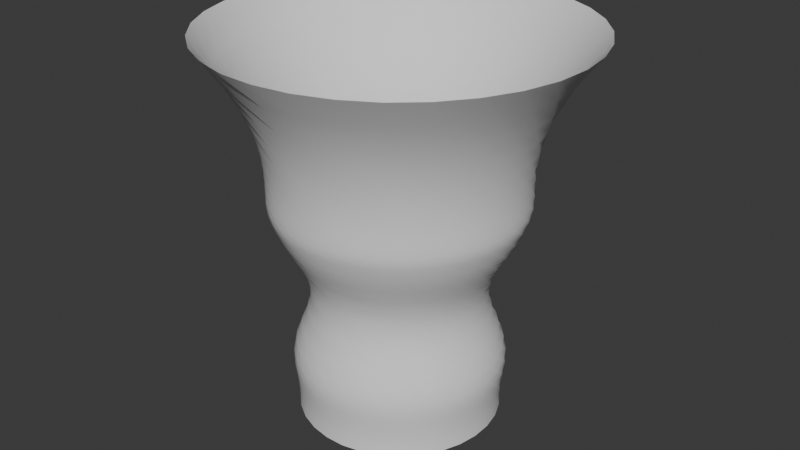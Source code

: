 # Source: tornade_blender.blend  (saved by Blender 5.0.119; exported with 4.5.12 LTS)
import bpy
from mathutils import Matrix  # noqa: F401  (used for matrix-valued properties, if any)

bpy.ops.wm.read_factory_settings(use_empty=True)
scene = bpy.context.scene
scene.name = 'Scene'

# ---- collections
col_bin = bpy.data.collections.new('_BIN'); scene.collection.children.link(col_bin)
col_my_assets = bpy.data.collections.new('_MY_ASSETS'); scene.collection.children.link(col_my_assets)

# ---- node groups
ng_smooth_by_angle = bpy.data.node_groups.new('Smooth by Angle', 'GeometryNodeTree')
_s = ng_smooth_by_angle.interface.new_socket(name='Mesh', in_out='OUTPUT', socket_type='NodeSocketGeometry')
_s = ng_smooth_by_angle.interface.new_socket(name='Mesh', in_out='INPUT', socket_type='NodeSocketGeometry')
_s = ng_smooth_by_angle.interface.new_socket(name='Angle', in_out='INPUT', socket_type='NodeSocketFloat')
_s.subtype = 'ANGLE'
_s.default_value = 0.5236
_s.min_value = 0.0
_s.max_value = 3.142
_s.description = 'Maximum face angle for smooth edges'
_s = ng_smooth_by_angle.interface.new_socket(name='Ignore Sharpness', in_out='INPUT', socket_type='NodeSocketBool')
_s.force_non_field = True
ng_smooth_by_angle.is_modifier = True
_N = ng_smooth_by_angle.nodes; _L = ng_smooth_by_angle.links
n0 = _N.new('GeometryNodeSetShadeSmooth'); n0.name = 'Set Shade Smooth'; n0.location = (120, -80)
n0.domain = 'EDGE'
n1 = _N.new('GeometryNodeSetShadeSmooth'); n1.name = 'Set Shade Smooth.001'; n1.location = (300, -80)
n2 = _N.new('NodeGroupOutput'); n2.name = 'Group Output'; n2.location = (480, -80)
n3 = _N.new('GeometryNodeInputMeshEdgeAngle'); n3.name = 'Edge Angle'; n3.location = (-440, -240)
n4 = _N.new('NodeGroupInput'); n4.name = 'Group Input'; n4.location = (-80, -80)
n5 = _N.new('GeometryNodeInputEdgeSmooth'); n5.name = 'Is Edge Smooth'; n5.location = (-260, -120)
n6 = _N.new('GeometryNodeInputShadeSmooth'); n6.name = 'Is Shade Smooth'; n6.location = (-440, -397)
n7 = _N.new('FunctionNodeCompare'); n7.name = 'Compare'; n7.location = (-260, -260)
n7.operation = 'LESS_EQUAL'
n7.inputs[6].default_value = (0.0, 0.0, 0.0, 0.0)
n7.inputs[7].default_value = (0.0, 0.0, 0.0, 0.0)
n8 = _N.new('FunctionNodeBooleanMath'); n8.name = 'Boolean Math.001'; n8.location = (-80, -260)
n9 = _N.new('NodeGroupInput'); n9.name = 'Group Input.001'; n9.location = (-440, -329)
n10 = _N.new('NodeGroupInput'); n10.name = 'Group Input.002'; n10.location = (-259, -189)
n11 = _N.new('FunctionNodeBooleanMath'); n11.name = 'Boolean Math'; n11.location = (-80, -149)
n11.operation = 'OR'
n12 = _N.new('FunctionNodeBooleanMath'); n12.name = 'Boolean Math.002'; n12.location = (-260, -380)
n12.operation = 'OR'
n13 = _N.new('NodeGroupInput'); n13.name = 'Group Input.003'; n13.location = (-440, -460)
_L.new(n3.outputs[0], n7.inputs[0])
_L.new(n1.outputs[0], n2.inputs[0])
_L.new(n9.outputs[1], n7.inputs[1])
_L.new(n7.outputs[0], n8.inputs[0])
_L.new(n4.outputs[0], n0.inputs[0])
_L.new(n0.outputs[0], n1.inputs[0])
_L.new(n8.outputs[0], n0.inputs[2])
_L.new(n10.outputs[2], n11.inputs[1])
_L.new(n5.outputs[0], n11.inputs[0])
_L.new(n11.outputs[0], n0.inputs[1])
_L.new(n13.outputs[2], n12.inputs[1])
_L.new(n6.outputs[0], n12.inputs[0])
_L.new(n12.outputs[0], n8.inputs[1])
n2.is_active_output = True

# ---- world
world_world = bpy.data.worlds.new('World'); scene.world = world_world
world_world.use_nodes = True; world_world.node_tree.nodes.clear()
_N = world_world.node_tree.nodes; _L = world_world.node_tree.links
n0 = _N.new('ShaderNodeOutputWorld'); n0.name = 'World Output'; n0.location = (200, 100)
n1 = _N.new('ShaderNodeBackground'); n1.name = 'Background'; n1.location = (-200, 100)
n1.inputs[0].default_value = (0.05088, 0.05088, 0.05088, 1.0)
_L.new(n1.outputs[0], n0.inputs[0])
n0.is_active_output = True
world_world.color = (0.05088, 0.05088, 0.05088)
world_world.sun_shadow_jitter_overblur = 0.0

# ---- meshes
me_cylinder = bpy.data.meshes.new('Cylinder')
me_cylinder.from_pydata([(0.1079, 0.9171, 0.3207), (0.5714, 0.8152, 0.6106), (0.9025, -0.4123, 1.381), (0.6566, -0.8297, 1.627), (0.4428, -1.017, 1.762), (-0.1965, -1.135, 2.139), (-0.5722, 0.7248, 0.3207), (-0.1724, 0.9805, 0.6106), (0.9297, 0.3466, 1.381), (1.051, -0.1224, 1.627), (1.033, -0.4062, 1.762), (0.6634, -0.9413, 2.139), (-0.9171, 0.1079, 0.3207), (-0.8152, 0.5714, 0.6106), (0.4123, 0.9025, 1.381), (0.8297, 0.6566, 1.627), (1.017, 0.4428, 1.762), (1.135, -0.1965, 2.139), (-0.7248, -0.5722, 0.3207), (-0.9805, -0.1724, 0.6106), (-0.3466, 0.9297, 1.381), (0.1224, 1.051, 1.627), (0.4062, 1.033, 1.762), (0.9413, 0.6634, 2.139), (-0.1079, -0.9171, 0.3207), (-0.5714, -0.8152, 0.6106), (-0.9025, 0.4123, 1.381), (-0.6566, 0.8297, 1.627), (-0.4428, 1.017, 1.762), (0.1965, 1.135, 2.139), (0.5722, -0.7248, 0.3207), (0.1724, -0.9805, 0.6106), (-0.9297, -0.3466, 1.381), (-1.051, 0.1224, 1.627), (-1.033, 0.4062, 1.762), (-0.6634, 0.9413, 2.139), (0.9171, -0.1079, 0.3207), (0.8152, -0.5714, 0.6106), (-0.4123, -0.9025, 1.381), (-0.8297, -0.6566, 1.627), (-1.017, -0.4428, 1.762), (-1.135, 0.1965, 2.139), (-0.9413, -0.6634, 2.139), (-0.4062, -1.033, 1.762), (-0.1224, -1.051, 1.627), (0.3466, -0.9297, 1.381), (0.9805, 0.1724, 0.6106), (0.7248, 0.5722, 0.3207), (-1.276, -0.9271, 2.995), (-0.2697, 0.83, 0.009966), (-0.2467, -1.558, 2.995), (-0.7776, 0.3962, 0.009966), (0.9271, -1.276, 2.995), (-0.83, -0.2697, 0.009966), (1.558, -0.2467, 2.995), (-0.3962, -0.7776, 0.009966), (1.276, 0.9271, 2.995), (0.2697, -0.83, 0.009966), (0.2467, 1.558, 2.995), (0.7776, -0.3962, 0.009966), (-0.9271, 1.276, 2.995), (0.83, 0.2697, 0.009966), (-1.558, 0.2467, 2.995), (0.3962, 0.7776, 0.009966)], [], [(43, 42, 41, 40), (44, 43, 40, 39), (45, 44, 39, 38), (46, 45, 38, 37), (47, 46, 37, 36), (63, 47, 36, 61), (40, 41, 35, 34), (39, 40, 34, 33), (38, 39, 33, 32), (37, 38, 32, 31), (36, 37, 31, 30), (61, 36, 30, 59), (34, 35, 29, 28), (33, 34, 28, 27), (32, 33, 27, 26), (31, 32, 26, 25), (30, 31, 25, 24), (59, 30, 24, 57), (28, 29, 23, 22), (27, 28, 22, 21), (26, 27, 21, 20), (25, 26, 20, 19), (24, 25, 19, 18), (57, 24, 18, 55), (22, 23, 17, 16), (21, 22, 16, 15), (20, 21, 15, 14), (19, 20, 14, 13), (18, 19, 13, 12), (55, 18, 12, 53), (16, 17, 11, 10), (15, 16, 10, 9), (14, 15, 9, 8), (13, 14, 8, 7), (12, 13, 7, 6), (53, 12, 6, 51), (10, 11, 5, 4), (9, 10, 4, 3), (8, 9, 3, 2), (7, 8, 2, 1), (6, 7, 1, 0), (51, 6, 0, 49), (4, 5, 42, 43), (3, 4, 43, 44), (2, 3, 44, 45), (1, 2, 45, 46), (0, 1, 46, 47), (49, 0, 47, 63), (5, 48, 62, 42), (11, 50, 48, 5), (17, 52, 50, 11), (23, 54, 52, 17), (29, 56, 54, 23), (35, 58, 56, 29), (41, 60, 58, 35), (42, 62, 60, 41)])
me_cylinder.polygons.foreach_set('use_smooth', [True] * 56)
_uv = me_cylinder.uv_layers.new(name='UVMap')
_uv.uv.foreach_set('vector', [1.0, 0.7143, 1.0, 0.8571, 0.875, 0.8571, 0.875, 0.7143, 1.0, 0.5714, 1.0, 0.7143, 0.875, 0.7143, 0.875, 0.5714, 1.0, 0.4286, 1.0, 0.5714, 0.875, 0.5714, 0.875, 0.4286, 1.0, 0.2857, 1.0, 0.4286, 0.875, 0.4286, 0.875, 0.2857, 1.0, 0.1429, 1.0, 0.2857, 0.875, 0.2857, 0.875, 0.1429, 1.0, 0.0, 1.0, 0.1429, 0.875, 0.1429, 0.875, 0.0, 0.875, 0.7143, 0.875, 0.8571, 0.75, 0.8571, 0.75, 0.7143, 0.875, 0.5714, 0.875, 0.7143, 0.75, 0.7143, 0.75, 0.5714, 0.875, 0.4286, 0.875, 0.5714, 0.75, 0.5714, 0.75, 0.4286, 0.875, 0.2857, 0.875, 0.4286, 0.75, 0.4286, 0.75, 0.2857, 0.875, 0.1429, 0.875, 0.2857, 0.75, 0.2857, 0.75, 0.1429, 0.875, 0.0, 0.875, 0.1429, 0.75, 0.1429, 0.75, 0.0, 0.75, 0.7143, 0.75, 0.8571, 0.625, 0.8571, 0.625, 0.7143, 0.75, 0.5714, 0.75, 0.7143, 0.625, 0.7143, 0.625, 0.5714, 0.75, 0.4286, 0.75, 0.5714, 0.625, 0.5714, 0.625, 0.4286, 0.75, 0.2857, 0.75, 0.4286, 0.625, 0.4286, 0.625, 0.2857, 0.75, 0.1429, 0.75, 0.2857, 0.625, 0.2857, 0.625, 0.1429, 0.75, 0.0, 0.75, 0.1429, 0.625, 0.1429, 0.625, 0.0, 0.625, 0.7143, 0.625, 0.8571, 0.5, 0.8571, 0.5, 0.7143, 0.625, 0.5714, 0.625, 0.7143, 0.5, 0.7143, 0.5, 0.5714, 0.625, 0.4286, 0.625, 0.5714, 0.5, 0.5714, 0.5, 0.4286, 0.625, 0.2857, 0.625, 0.4286, 0.5, 0.4286, 0.5, 0.2857, 0.625, 0.1429, 0.625, 0.2857, 0.5, 0.2857, 0.5, 0.1429, 0.625, 0.0, 0.625, 0.1429, 0.5, 0.1429, 0.5, 0.0, 0.5, 0.7143, 0.5, 0.8571, 0.375, 0.8571, 0.375, 0.7143, 0.5, 0.5714, 0.5, 0.7143, 0.375, 0.7143, 0.375, 0.5714, 0.5, 0.4286, 0.5, 0.5714, 0.375, 0.5714, 0.375, 0.4286, 0.5, 0.2857, 0.5, 0.4286, 0.375, 0.4286, 0.375, 0.2857, 0.5, 0.1429, 0.5, 0.2857, 0.375, 0.2857, 0.375, 0.1429, 0.5, 0.0, 0.5, 0.1429, 0.375, 0.1429, 0.375, 0.0, 0.375, 0.7143, 0.375, 0.8571, 0.25, 0.8571, 0.25, 0.7143, 0.375, 0.5714, 0.375, 0.7143, 0.25, 0.7143, 0.25, 0.5714, 0.375, 0.4286, 0.375, 0.5714, 0.25, 0.5714, 0.25, 0.4286, 0.375, 0.2857, 0.375, 0.4286, 0.25, 0.4286, 0.25, 0.2857, 0.375, 0.1429, 0.375, 0.2857, 0.25, 0.2857, 0.25, 0.1429, 0.375, 0.0, 0.375, 0.1429, 0.25, 0.1429, 0.25, 0.0, 0.25, 0.7143, 0.25, 0.8571, 0.125, 0.8571, 0.125, 0.7143, 0.25, 0.5714, 0.25, 0.7143, 0.125, 0.7143, 0.125, 0.5714, 0.25, 0.4286, 0.25, 0.5714, 0.125, 0.5714, 0.125, 0.4286, 0.25, 0.2857, 0.25, 0.4286, 0.125, 0.4286, 0.125, 0.2857, 0.25, 0.1429, 0.25, 0.2857, 0.125, 0.2857, 0.125, 0.1429, 0.25, 0.0, 0.25, 0.1429, 0.125, 0.1429, 0.125, 0.0, 0.125, 0.7143, 0.125, 0.8571, 0.0, 0.8571, 0.0, 0.7143, 0.125, 0.5714, 0.125, 0.7143, 0.0, 0.7143, 0.0, 0.5714, 0.125, 0.4286, 0.125, 0.5714, 0.0, 0.5714, 0.0, 0.4286, 0.125, 0.2857, 0.125, 0.4286, 0.0, 0.4286, 0.0, 0.2857, 0.125, 0.1429, 0.125, 0.2857, 0.0, 0.2857, 0.0, 0.1429, 0.125, 0.0, 0.125, 0.1429, 0.0, 0.1429, 0.0, 0.0, 0.125, 0.8571, 0.125, 1.0, 0.0, 1.0, 0.0, 0.8571, 0.25, 0.8571, 0.25, 1.0, 0.125, 1.0, 0.125, 0.8571, 0.375, 0.8571, 0.375, 1.0, 0.25, 1.0, 0.25, 0.8571, 0.5, 0.8571, 0.5, 1.0, 0.375, 1.0, 0.375, 0.8571, 0.625, 0.8571, 0.625, 1.0, 0.5, 1.0, 0.5, 0.8571, 0.75, 0.8571, 0.75, 1.0, 0.625, 1.0, 0.625, 0.8571, 0.875, 0.8571, 0.875, 1.0, 0.75, 1.0, 0.75, 0.8571, 1.0, 0.8571, 1.0, 1.0, 0.875, 1.0, 0.875, 0.8571])
me_cylinder.update()

# ---- objects
ob_cylinder = bpy.data.objects.new('Cylinder', me_cylinder)

# ---- transforms, parenting, visibility, modifiers, constraints
ob_cylinder.location = (0.0, 0.0, 0.0)
_m = ob_cylinder.modifiers.new('Subdivision', 'SUBSURF')
_m.levels = 3
_m = ob_cylinder.modifiers.new('Smooth by Angle', 'NODES')
_m.node_group = ng_smooth_by_angle
_m.use_pin_to_last = True
_m.show_group_selector = False

# ---- collection membership
col_my_assets.objects.link(ob_cylinder)

# ---- scene / render settings (as saved in the file)
scene.frame_start = 1; scene.frame_end = 250; scene.frame_set(1)
scene.render.engine = 'BLENDER_EEVEE_NEXT'
scene.render.bake_bias = 0.0
scene.render.bake_samples = 0
scene.cycles.sampling_pattern = 'TABULATED_SOBOL'
scene.eevee.use_volume_custom_range = False
bpy.context.view_layer.update()

# ---- added for rendering (the .blend has no active camera and no usable light): camera, sun
cam_auto = bpy.data.cameras.new('AutoCamera')
cam_auto.lens = 50.0
cam_auto.sensor_width = 36.0
cam_auto.clip_end = 1000.0
ob_auto_camera = bpy.data.objects.new('AutoCamera', cam_auto)
scene.collection.objects.link(ob_auto_camera)
ob_auto_camera.location = (4.63261, -5.55913, 5.20853)
ob_auto_camera.rotation_euler = (1.09748, -7.21219e-08, 0.694738)
scene.camera = ob_auto_camera
light_auto_sun = bpy.data.lights.new('AutoSun', 'SUN')
light_auto_sun.energy = 3.0
light_auto_sun.angle = 0.0523599
ob_auto_sun = bpy.data.objects.new('AutoSun', light_auto_sun)
scene.collection.objects.link(ob_auto_sun)
ob_auto_sun.rotation_euler = (0.872665, 0.174533, 0.523599)
bpy.context.view_layer.update()
